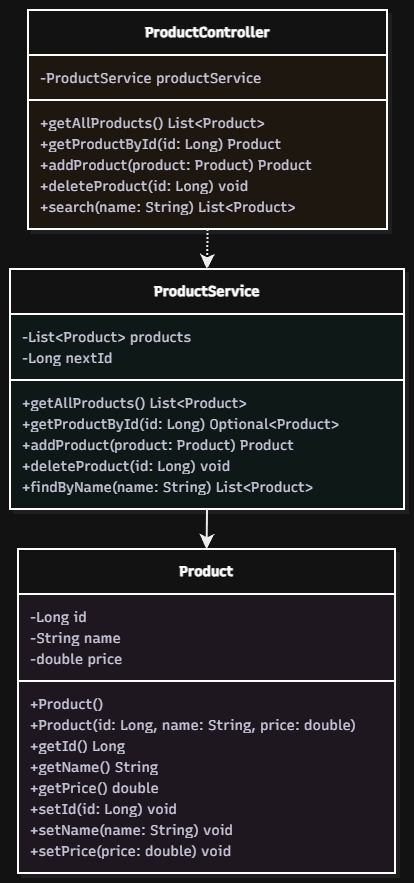

The diagram above was exported from draw.io. Its source (the exported page's mxGraphModel, read from the mxfile embedded in the PNG):
<mxGraphModel dx="988" dy="653" grid="1" gridSize="10" guides="1" tooltips="1" connect="1" arrows="1" fold="1" page="1" pageScale="1" pageWidth="1200" pageHeight="1920" math="0" shadow="0">
  <root>
    <mxCell id="0" />
    <mxCell id="1" parent="0" />
    <UserObject label="" mermaidData="{&#10;  &quot;data&quot;: &quot;classDiagram\nclass Product {\n  -Long id\n  -String name\n  -double price\n  +Product()\n  +Product(id: Long, name: String, price: double)\n  +getId() Long\n  +getName() String\n  +getPrice() double\n  +setId(id: Long) void\n  +setName(name: String) void\n  +setPrice(price: double) void\n}\n\nclass ProductService {\n  -List~Product~ products\n  -Long nextId\n  +getAllProducts() List~Product~\n  +getProductById(id: Long) Optional~Product~\n  +addProduct(product: Product) Product\n  +deleteProduct(id: Long) void\n  +findByName(name: String) List~Product~\n}\n\nclass ProductController {\n  -ProductService productService\n  +getAllProducts() List~Product~\n  +getProductById(id: Long) Product\n  +addProduct(product: Product) Product\n  +deleteProduct(id: Long) void\n  +search(name: String) List~Product~\n}\n\nProductController ..&gt; ProductService\nProductService --&gt; Product&quot;,&#10;  &quot;config&quot;: null,&#10;  &quot;version&quot;: &quot;12&quot;&#10;}" id="FWY-_lHvYuVWXDJZoI6Z-1">
      <mxCell connectable="0" parent="1" style="group;transparentBounds=1;editIcon=1;lockedGroup=0;groupPadding=10;" vertex="1">
        <mxGeometry as="geometry" />
      </mxCell>
    </UserObject>
    <UserObject label="&lt;b&gt;Product&lt;/b&gt;" mermaidId="n:Product" mermaidBaseStyle="swimlane;html=1;fontStyle=1;fontSize=16;align=center;verticalAlign=middle;horizontal=1;childLayout=stackLayout;startSize=45;horizontalStack=0;resizeParent=1;resizeParentMax=0;resizeLast=0;collapsible=0;marginTop=12;marginBottom=12;stackSpacing=0;swimlaneFillColor=#FDF4FF;whiteSpace=wrap;fillColor=#FDF4FF;strokeColor=#E879F9;fontColor=#28253D;fontFamily=Recursive;strokeWidth=2;shadow=1;shadowColor=#000000;shadowOffsetX=4;shadowOffsetY=4;shadowBlur=0;shadowOpacity=6;" mermaidBaseValue="&lt;b&gt;Product&lt;/b&gt;" id="FWY-_lHvYuVWXDJZoI6Z-2">
      <mxCell parent="FWY-_lHvYuVWXDJZoI6Z-1" style="swimlane;html=1;fontStyle=1;fontSize=14;align=center;verticalAlign=middle;horizontal=1;childLayout=stackLayout;startSize=45;horizontalStack=0;resizeParent=1;resizeParentMax=0;resizeLast=0;collapsible=0;marginTop=12;marginBottom=12;stackSpacing=0;swimlaneFillColor=#FDF4FF;whiteSpace=wrap;fontFamily=Recursive;strokeWidth=2;shadow=1;shadowColor=#000000;shadowOffsetX=4;shadowOffsetY=4;shadowBlur=0;shadowOpacity=6;fontSource=https%3A%2F%2Ffonts.googleapis.com%2Fcss%3Ffamily%3DRecursive;" vertex="1">
        <mxGeometry height="324" width="377" x="38" y="1129" as="geometry" />
      </mxCell>
    </UserObject>
    <mxCell id="FWY-_lHvYuVWXDJZoI6Z-3" parent="FWY-_lHvYuVWXDJZoI6Z-2" style="text;fontSize=14;strokeColor=none;fillColor=none;align=left;verticalAlign=middle;spacingLeft=10;spacingRight=12;spacingBottom=2;overflow=hidden;rotatable=0;points=[[0,0.5],[1,0.5]];portConstraint=eastwest;fontFamily=Recursive;fontColor=#28253D;fontSource=https%3A%2F%2Ffonts.googleapis.com%2Fcss%3Ffamily%3DRecursive;" value="-Long id" vertex="1">
      <mxGeometry height="21" width="377" y="57" as="geometry" />
    </mxCell>
    <mxCell id="FWY-_lHvYuVWXDJZoI6Z-4" parent="FWY-_lHvYuVWXDJZoI6Z-2" style="text;fontSize=14;strokeColor=none;fillColor=none;align=left;verticalAlign=middle;spacingLeft=10;spacingRight=12;spacingBottom=2;overflow=hidden;rotatable=0;points=[[0,0.5],[1,0.5]];portConstraint=eastwest;fontFamily=Recursive;fontColor=#28253D;fontSource=https%3A%2F%2Ffonts.googleapis.com%2Fcss%3Ffamily%3DRecursive;" value="-String name" vertex="1">
      <mxGeometry height="21" width="377" y="78" as="geometry" />
    </mxCell>
    <mxCell id="FWY-_lHvYuVWXDJZoI6Z-5" parent="FWY-_lHvYuVWXDJZoI6Z-2" style="text;fontSize=14;strokeColor=none;fillColor=none;align=left;verticalAlign=middle;spacingLeft=10;spacingRight=12;spacingBottom=2;overflow=hidden;rotatable=0;points=[[0,0.5],[1,0.5]];portConstraint=eastwest;fontFamily=Recursive;fontColor=#28253D;fontSource=https%3A%2F%2Ffonts.googleapis.com%2Fcss%3Ffamily%3DRecursive;" value="-double price" vertex="1">
      <mxGeometry height="21" width="377" y="99" as="geometry" />
    </mxCell>
    <mxCell id="FWY-_lHvYuVWXDJZoI6Z-6" parent="FWY-_lHvYuVWXDJZoI6Z-2" style="line;strokeWidth=2;fillColor=none;spacingLeft=3;spacingRight=3;rotatable=0;points=[];strokeColor=inherit;" vertex="1">
      <mxGeometry height="24" width="377" y="120" as="geometry" />
    </mxCell>
    <mxCell id="FWY-_lHvYuVWXDJZoI6Z-7" parent="FWY-_lHvYuVWXDJZoI6Z-2" style="text;fontSize=14;strokeColor=none;fillColor=none;align=left;verticalAlign=middle;spacingLeft=10;spacingRight=12;spacingBottom=2;overflow=hidden;rotatable=0;points=[[0,0.5],[1,0.5]];portConstraint=eastwest;fontFamily=Recursive;fontColor=#28253D;fontSource=https%3A%2F%2Ffonts.googleapis.com%2Fcss%3Ffamily%3DRecursive;" value="+Product()" vertex="1">
      <mxGeometry height="21" width="377" y="144" as="geometry" />
    </mxCell>
    <mxCell id="FWY-_lHvYuVWXDJZoI6Z-8" parent="FWY-_lHvYuVWXDJZoI6Z-2" style="text;fontSize=14;strokeColor=none;fillColor=none;align=left;verticalAlign=middle;spacingLeft=10;spacingRight=12;spacingBottom=2;overflow=hidden;rotatable=0;points=[[0,0.5],[1,0.5]];portConstraint=eastwest;fontFamily=Recursive;fontColor=#28253D;fontSource=https%3A%2F%2Ffonts.googleapis.com%2Fcss%3Ffamily%3DRecursive;" value="+Product(id: Long, name: String, price: double)" vertex="1">
      <mxGeometry height="21" width="377" y="165" as="geometry" />
    </mxCell>
    <mxCell id="FWY-_lHvYuVWXDJZoI6Z-9" parent="FWY-_lHvYuVWXDJZoI6Z-2" style="text;fontSize=14;strokeColor=none;fillColor=none;align=left;verticalAlign=middle;spacingLeft=10;spacingRight=12;spacingBottom=2;overflow=hidden;rotatable=0;points=[[0,0.5],[1,0.5]];portConstraint=eastwest;fontFamily=Recursive;fontColor=#28253D;fontSource=https%3A%2F%2Ffonts.googleapis.com%2Fcss%3Ffamily%3DRecursive;" value="+getId() Long" vertex="1">
      <mxGeometry height="21" width="377" y="186" as="geometry" />
    </mxCell>
    <mxCell id="FWY-_lHvYuVWXDJZoI6Z-10" parent="FWY-_lHvYuVWXDJZoI6Z-2" style="text;fontSize=14;strokeColor=none;fillColor=none;align=left;verticalAlign=middle;spacingLeft=10;spacingRight=12;spacingBottom=2;overflow=hidden;rotatable=0;points=[[0,0.5],[1,0.5]];portConstraint=eastwest;fontFamily=Recursive;fontColor=#28253D;fontSource=https%3A%2F%2Ffonts.googleapis.com%2Fcss%3Ffamily%3DRecursive;" value="+getName() String" vertex="1">
      <mxGeometry height="21" width="377" y="207" as="geometry" />
    </mxCell>
    <mxCell id="FWY-_lHvYuVWXDJZoI6Z-11" parent="FWY-_lHvYuVWXDJZoI6Z-2" style="text;fontSize=14;strokeColor=none;fillColor=none;align=left;verticalAlign=middle;spacingLeft=10;spacingRight=12;spacingBottom=2;overflow=hidden;rotatable=0;points=[[0,0.5],[1,0.5]];portConstraint=eastwest;fontFamily=Recursive;fontColor=#28253D;fontSource=https%3A%2F%2Ffonts.googleapis.com%2Fcss%3Ffamily%3DRecursive;" value="+getPrice() double" vertex="1">
      <mxGeometry height="21" width="377" y="228" as="geometry" />
    </mxCell>
    <mxCell id="FWY-_lHvYuVWXDJZoI6Z-12" parent="FWY-_lHvYuVWXDJZoI6Z-2" style="text;fontSize=14;strokeColor=none;fillColor=none;align=left;verticalAlign=middle;spacingLeft=10;spacingRight=12;spacingBottom=2;overflow=hidden;rotatable=0;points=[[0,0.5],[1,0.5]];portConstraint=eastwest;fontFamily=Recursive;fontColor=#28253D;fontSource=https%3A%2F%2Ffonts.googleapis.com%2Fcss%3Ffamily%3DRecursive;" value="+setId(id: Long) void" vertex="1">
      <mxGeometry height="21" width="377" y="249" as="geometry" />
    </mxCell>
    <mxCell id="FWY-_lHvYuVWXDJZoI6Z-13" parent="FWY-_lHvYuVWXDJZoI6Z-2" style="text;fontSize=14;strokeColor=none;fillColor=none;align=left;verticalAlign=middle;spacingLeft=10;spacingRight=12;spacingBottom=2;overflow=hidden;rotatable=0;points=[[0,0.5],[1,0.5]];portConstraint=eastwest;fontFamily=Recursive;fontColor=#28253D;fontSource=https%3A%2F%2Ffonts.googleapis.com%2Fcss%3Ffamily%3DRecursive;" value="+setName(name: String) void" vertex="1">
      <mxGeometry height="21" width="377" y="270" as="geometry" />
    </mxCell>
    <mxCell id="FWY-_lHvYuVWXDJZoI6Z-14" parent="FWY-_lHvYuVWXDJZoI6Z-2" style="text;fontSize=14;strokeColor=none;fillColor=none;align=left;verticalAlign=middle;spacingLeft=10;spacingRight=12;spacingBottom=2;overflow=hidden;rotatable=0;points=[[0,0.5],[1,0.5]];portConstraint=eastwest;fontFamily=Recursive;fontColor=#28253D;fontSource=https%3A%2F%2Ffonts.googleapis.com%2Fcss%3Ffamily%3DRecursive;" value="+setPrice(price: double) void" vertex="1">
      <mxGeometry height="21" width="377" y="291" as="geometry" />
    </mxCell>
    <UserObject label="&lt;b&gt;ProductService&lt;/b&gt;" mermaidId="n:ProductService" mermaidBaseStyle="swimlane;html=1;fontStyle=1;fontSize=16;align=center;verticalAlign=middle;horizontal=1;childLayout=stackLayout;startSize=45;horizontalStack=0;resizeParent=1;resizeParentMax=0;resizeLast=0;collapsible=0;marginTop=12;marginBottom=12;stackSpacing=0;swimlaneFillColor=#F0FDFA;whiteSpace=wrap;fillColor=#F0FDFA;strokeColor=#2DD4BF;fontColor=#28253D;fontFamily=Recursive;strokeWidth=2;shadow=1;shadowColor=#000000;shadowOffsetX=4;shadowOffsetY=4;shadowBlur=0;shadowOpacity=6;" mermaidBaseValue="&lt;b&gt;ProductService&lt;/b&gt;" id="FWY-_lHvYuVWXDJZoI6Z-15">
      <mxCell parent="FWY-_lHvYuVWXDJZoI6Z-1" style="swimlane;html=1;fontStyle=1;fontSize=14;align=center;verticalAlign=middle;horizontal=1;childLayout=stackLayout;startSize=45;horizontalStack=0;resizeParent=1;resizeParentMax=0;resizeLast=0;collapsible=0;marginTop=12;marginBottom=12;stackSpacing=0;swimlaneFillColor=#F0FDFA;whiteSpace=wrap;fontFamily=Recursive;strokeWidth=2;shadow=1;shadowColor=#000000;shadowOffsetX=4;shadowOffsetY=4;shadowBlur=0;shadowOpacity=6;fontSource=https%3A%2F%2Ffonts.googleapis.com%2Fcss%3Ffamily%3DRecursive;" vertex="1">
        <mxGeometry height="240" width="394" x="30" y="849" as="geometry" />
      </mxCell>
    </UserObject>
    <mxCell id="FWY-_lHvYuVWXDJZoI6Z-16" parent="FWY-_lHvYuVWXDJZoI6Z-15" style="text;fontSize=14;strokeColor=none;fillColor=none;align=left;verticalAlign=middle;spacingLeft=10;spacingRight=12;spacingBottom=2;overflow=hidden;rotatable=0;points=[[0,0.5],[1,0.5]];portConstraint=eastwest;fontFamily=Recursive;fontColor=#28253D;fontSource=https%3A%2F%2Ffonts.googleapis.com%2Fcss%3Ffamily%3DRecursive;" value="-List&lt;Product&gt; products" vertex="1">
      <mxGeometry height="21" width="394" y="57" as="geometry" />
    </mxCell>
    <mxCell id="FWY-_lHvYuVWXDJZoI6Z-17" parent="FWY-_lHvYuVWXDJZoI6Z-15" style="text;fontSize=14;strokeColor=none;fillColor=none;align=left;verticalAlign=middle;spacingLeft=10;spacingRight=12;spacingBottom=2;overflow=hidden;rotatable=0;points=[[0,0.5],[1,0.5]];portConstraint=eastwest;fontFamily=Recursive;fontColor=#28253D;fontSource=https%3A%2F%2Ffonts.googleapis.com%2Fcss%3Ffamily%3DRecursive;" value="-Long nextId" vertex="1">
      <mxGeometry height="21" width="394" y="78" as="geometry" />
    </mxCell>
    <mxCell id="FWY-_lHvYuVWXDJZoI6Z-18" parent="FWY-_lHvYuVWXDJZoI6Z-15" style="line;strokeWidth=2;fillColor=none;spacingLeft=3;spacingRight=3;rotatable=0;points=[];strokeColor=inherit;" vertex="1">
      <mxGeometry height="24" width="394" y="99" as="geometry" />
    </mxCell>
    <mxCell id="FWY-_lHvYuVWXDJZoI6Z-19" parent="FWY-_lHvYuVWXDJZoI6Z-15" style="text;fontSize=14;strokeColor=none;fillColor=none;align=left;verticalAlign=middle;spacingLeft=10;spacingRight=12;spacingBottom=2;overflow=hidden;rotatable=0;points=[[0,0.5],[1,0.5]];portConstraint=eastwest;fontFamily=Recursive;fontColor=#28253D;fontSource=https%3A%2F%2Ffonts.googleapis.com%2Fcss%3Ffamily%3DRecursive;" value="+getAllProducts() List&lt;Product&gt;" vertex="1">
      <mxGeometry height="21" width="394" y="123" as="geometry" />
    </mxCell>
    <mxCell id="FWY-_lHvYuVWXDJZoI6Z-20" parent="FWY-_lHvYuVWXDJZoI6Z-15" style="text;fontSize=14;strokeColor=none;fillColor=none;align=left;verticalAlign=middle;spacingLeft=10;spacingRight=12;spacingBottom=2;overflow=hidden;rotatable=0;points=[[0,0.5],[1,0.5]];portConstraint=eastwest;fontFamily=Recursive;fontColor=#28253D;fontSource=https%3A%2F%2Ffonts.googleapis.com%2Fcss%3Ffamily%3DRecursive;" value="+getProductById(id: Long) Optional&lt;Product&gt;" vertex="1">
      <mxGeometry height="21" width="394" y="144" as="geometry" />
    </mxCell>
    <mxCell id="FWY-_lHvYuVWXDJZoI6Z-21" parent="FWY-_lHvYuVWXDJZoI6Z-15" style="text;fontSize=14;strokeColor=none;fillColor=none;align=left;verticalAlign=middle;spacingLeft=10;spacingRight=12;spacingBottom=2;overflow=hidden;rotatable=0;points=[[0,0.5],[1,0.5]];portConstraint=eastwest;fontFamily=Recursive;fontColor=#28253D;fontSource=https%3A%2F%2Ffonts.googleapis.com%2Fcss%3Ffamily%3DRecursive;" value="+addProduct(product: Product) Product" vertex="1">
      <mxGeometry height="21" width="394" y="165" as="geometry" />
    </mxCell>
    <mxCell id="FWY-_lHvYuVWXDJZoI6Z-22" parent="FWY-_lHvYuVWXDJZoI6Z-15" style="text;fontSize=14;strokeColor=none;fillColor=none;align=left;verticalAlign=middle;spacingLeft=10;spacingRight=12;spacingBottom=2;overflow=hidden;rotatable=0;points=[[0,0.5],[1,0.5]];portConstraint=eastwest;fontFamily=Recursive;fontColor=#28253D;fontSource=https%3A%2F%2Ffonts.googleapis.com%2Fcss%3Ffamily%3DRecursive;" value="+deleteProduct(id: Long) void" vertex="1">
      <mxGeometry height="21" width="394" y="186" as="geometry" />
    </mxCell>
    <mxCell id="FWY-_lHvYuVWXDJZoI6Z-23" parent="FWY-_lHvYuVWXDJZoI6Z-15" style="text;fontSize=14;strokeColor=none;fillColor=none;align=left;verticalAlign=middle;spacingLeft=10;spacingRight=12;spacingBottom=2;overflow=hidden;rotatable=0;points=[[0,0.5],[1,0.5]];portConstraint=eastwest;fontFamily=Recursive;fontColor=#28253D;fontSource=https%3A%2F%2Ffonts.googleapis.com%2Fcss%3Ffamily%3DRecursive;" value="+findByName(name: String) List&lt;Product&gt;" vertex="1">
      <mxGeometry height="21" width="394" y="207" as="geometry" />
    </mxCell>
    <UserObject label="&lt;b&gt;ProductController&lt;/b&gt;" mermaidId="n:ProductController" mermaidBaseStyle="swimlane;html=1;fontStyle=1;fontSize=16;align=center;verticalAlign=middle;horizontal=1;childLayout=stackLayout;startSize=45;horizontalStack=0;resizeParent=1;resizeParentMax=0;resizeLast=0;collapsible=0;marginTop=12;marginBottom=12;stackSpacing=0;swimlaneFillColor=#FFF7ED;whiteSpace=wrap;fillColor=#FFF7ED;strokeColor=#FB923C;fontColor=#28253D;fontFamily=Recursive;strokeWidth=2;shadow=1;shadowColor=#000000;shadowOffsetX=4;shadowOffsetY=4;shadowBlur=0;shadowOpacity=6;" mermaidBaseValue="&lt;b&gt;ProductController&lt;/b&gt;" id="FWY-_lHvYuVWXDJZoI6Z-24">
      <mxCell parent="FWY-_lHvYuVWXDJZoI6Z-1" style="swimlane;html=1;fontStyle=1;fontSize=14;align=center;verticalAlign=middle;horizontal=1;childLayout=stackLayout;startSize=45;horizontalStack=0;resizeParent=1;resizeParentMax=0;resizeLast=0;collapsible=0;marginTop=12;marginBottom=12;stackSpacing=0;swimlaneFillColor=#FFF7ED;whiteSpace=wrap;fontFamily=Recursive;strokeWidth=2;shadow=1;shadowColor=#000000;shadowOffsetX=4;shadowOffsetY=4;shadowBlur=0;shadowOpacity=6;fontSource=https%3A%2F%2Ffonts.googleapis.com%2Fcss%3Ffamily%3DRecursive;" vertex="1">
        <mxGeometry height="219" width="359" x="48" y="590" as="geometry" />
      </mxCell>
    </UserObject>
    <mxCell id="FWY-_lHvYuVWXDJZoI6Z-25" parent="FWY-_lHvYuVWXDJZoI6Z-24" style="text;fontSize=14;strokeColor=none;fillColor=none;align=left;verticalAlign=middle;spacingLeft=10;spacingRight=12;spacingBottom=2;overflow=hidden;rotatable=0;points=[[0,0.5],[1,0.5]];portConstraint=eastwest;fontFamily=Recursive;fontColor=#28253D;fontSource=https%3A%2F%2Ffonts.googleapis.com%2Fcss%3Ffamily%3DRecursive;" value="-ProductService productService" vertex="1">
      <mxGeometry height="21" width="359" y="57" as="geometry" />
    </mxCell>
    <mxCell id="FWY-_lHvYuVWXDJZoI6Z-26" parent="FWY-_lHvYuVWXDJZoI6Z-24" style="line;strokeWidth=2;fillColor=none;spacingLeft=3;spacingRight=3;rotatable=0;points=[];strokeColor=inherit;" vertex="1">
      <mxGeometry height="24" width="359" y="78" as="geometry" />
    </mxCell>
    <mxCell id="FWY-_lHvYuVWXDJZoI6Z-27" parent="FWY-_lHvYuVWXDJZoI6Z-24" style="text;fontSize=14;strokeColor=none;fillColor=none;align=left;verticalAlign=middle;spacingLeft=10;spacingRight=12;spacingBottom=2;overflow=hidden;rotatable=0;points=[[0,0.5],[1,0.5]];portConstraint=eastwest;fontFamily=Recursive;fontColor=#28253D;fontSource=https%3A%2F%2Ffonts.googleapis.com%2Fcss%3Ffamily%3DRecursive;" value="+getAllProducts() List&lt;Product&gt;" vertex="1">
      <mxGeometry height="21" width="359" y="102" as="geometry" />
    </mxCell>
    <mxCell id="FWY-_lHvYuVWXDJZoI6Z-28" parent="FWY-_lHvYuVWXDJZoI6Z-24" style="text;fontSize=14;strokeColor=none;fillColor=none;align=left;verticalAlign=middle;spacingLeft=10;spacingRight=12;spacingBottom=2;overflow=hidden;rotatable=0;points=[[0,0.5],[1,0.5]];portConstraint=eastwest;fontFamily=Recursive;fontColor=#28253D;fontSource=https%3A%2F%2Ffonts.googleapis.com%2Fcss%3Ffamily%3DRecursive;" value="+getProductById(id: Long) Product" vertex="1">
      <mxGeometry height="21" width="359" y="123" as="geometry" />
    </mxCell>
    <mxCell id="FWY-_lHvYuVWXDJZoI6Z-29" parent="FWY-_lHvYuVWXDJZoI6Z-24" style="text;fontSize=14;strokeColor=none;fillColor=none;align=left;verticalAlign=middle;spacingLeft=10;spacingRight=12;spacingBottom=2;overflow=hidden;rotatable=0;points=[[0,0.5],[1,0.5]];portConstraint=eastwest;fontFamily=Recursive;fontColor=#28253D;fontSource=https%3A%2F%2Ffonts.googleapis.com%2Fcss%3Ffamily%3DRecursive;" value="+addProduct(product: Product) Product" vertex="1">
      <mxGeometry height="21" width="359" y="144" as="geometry" />
    </mxCell>
    <mxCell id="FWY-_lHvYuVWXDJZoI6Z-30" parent="FWY-_lHvYuVWXDJZoI6Z-24" style="text;fontSize=14;strokeColor=none;fillColor=none;align=left;verticalAlign=middle;spacingLeft=10;spacingRight=12;spacingBottom=2;overflow=hidden;rotatable=0;points=[[0,0.5],[1,0.5]];portConstraint=eastwest;fontFamily=Recursive;fontColor=#28253D;fontSource=https%3A%2F%2Ffonts.googleapis.com%2Fcss%3Ffamily%3DRecursive;" value="+deleteProduct(id: Long) void" vertex="1">
      <mxGeometry height="21" width="359" y="165" as="geometry" />
    </mxCell>
    <mxCell id="FWY-_lHvYuVWXDJZoI6Z-31" parent="FWY-_lHvYuVWXDJZoI6Z-24" style="text;fontSize=14;strokeColor=none;fillColor=none;align=left;verticalAlign=middle;spacingLeft=10;spacingRight=12;spacingBottom=2;overflow=hidden;rotatable=0;points=[[0,0.5],[1,0.5]];portConstraint=eastwest;fontFamily=Recursive;fontColor=#28253D;fontSource=https%3A%2F%2Ffonts.googleapis.com%2Fcss%3Ffamily%3DRecursive;" value="+search(name: String) List&lt;Product&gt;" vertex="1">
      <mxGeometry height="21" width="359" y="186" as="geometry" />
    </mxCell>
    <UserObject label="" mermaidId="e:ProductController-&gt;ProductService#0" mermaidBaseStyle="edgeStyle=orthogonalEdgeStyle;rounded=1;curved=0;dashed=1;startArrow=none;endArrow=classic;endSize=9;jumpStyle=arc;jumpSize=12;strokeColor=#000000;exitX=0.5;exitY=1;entryX=0.5;entryY=0;strokeWidth=2;dashPattern=2 2;fixDash=1;" mermaidBaseValue="" id="FWY-_lHvYuVWXDJZoI6Z-32">
      <mxCell edge="1" parent="FWY-_lHvYuVWXDJZoI6Z-1" source="FWY-_lHvYuVWXDJZoI6Z-24" style="edgeStyle=orthogonalEdgeStyle;rounded=1;curved=0;dashed=1;startArrow=none;endArrow=classic;endSize=9;jumpStyle=arc;jumpSize=12;strokeColor=#000000;exitX=0.5;exitY=1;entryX=0.5;entryY=0;strokeWidth=2;dashPattern=2 2;fixDash=1;" target="FWY-_lHvYuVWXDJZoI6Z-15">
        <mxGeometry relative="1" as="geometry">
          <Array as="points" />
        </mxGeometry>
      </mxCell>
    </UserObject>
    <UserObject label="" mermaidId="e:ProductService-&gt;Product#0" mermaidBaseStyle="edgeStyle=orthogonalEdgeStyle;rounded=1;curved=0;startArrow=none;endArrow=classic;endSize=9;jumpStyle=arc;jumpSize=12;strokeColor=#000000;exitX=0.5;exitY=1;entryX=0.5;entryY=0;strokeWidth=2;" mermaidBaseValue="" id="FWY-_lHvYuVWXDJZoI6Z-33">
      <mxCell edge="1" parent="FWY-_lHvYuVWXDJZoI6Z-1" source="FWY-_lHvYuVWXDJZoI6Z-15" style="edgeStyle=orthogonalEdgeStyle;rounded=1;curved=0;startArrow=none;endArrow=classic;endSize=9;jumpStyle=arc;jumpSize=12;strokeColor=#000000;exitX=0.5;exitY=1;entryX=0.5;entryY=0;strokeWidth=2;" target="FWY-_lHvYuVWXDJZoI6Z-2">
        <mxGeometry relative="1" as="geometry">
          <Array as="points" />
        </mxGeometry>
      </mxCell>
    </UserObject>
  </root>
</mxGraphModel>